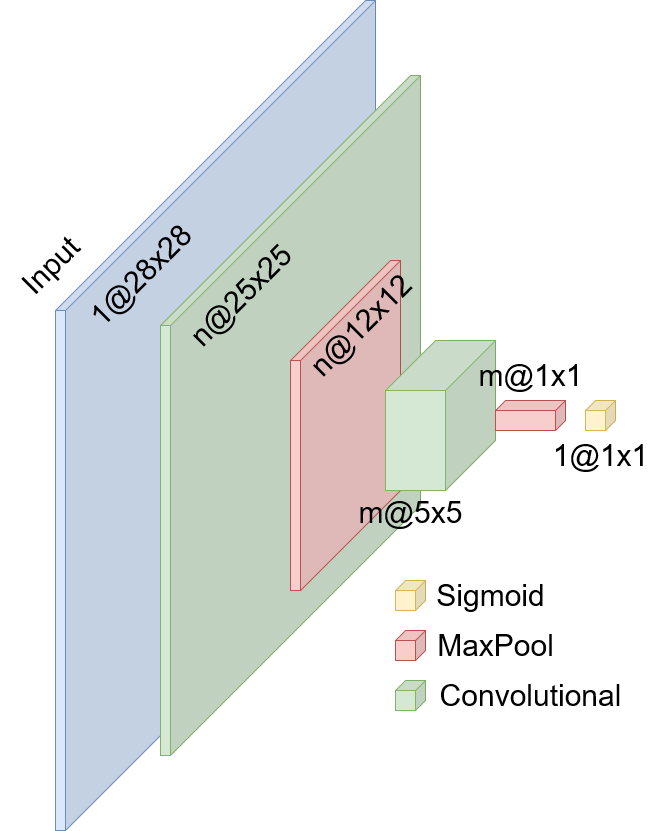

The diagram above was exported from draw.io. Its source (the exported page's mxGraphModel, read from the mxfile embedded in the PNG):
<mxGraphModel dx="2844" dy="2604" grid="1" gridSize="10" guides="1" tooltips="1" connect="1" arrows="1" fold="1" page="1" pageScale="1" pageWidth="850" pageHeight="1100" math="0" shadow="0">
  <root>
    <mxCell id="0" />
    <mxCell id="1" parent="0" />
    <mxCell id="eUag5rz8twkuPevNRahb-16" value="" style="shape=cube;whiteSpace=wrap;html=1;boundedLbl=1;backgroundOutline=1;darkOpacity=0.05;darkOpacity2=0.1;size=310;direction=east;flipH=1;fillColor=#dae8fc;strokeColor=#6c8ebf;" vertex="1" parent="1">
      <mxGeometry x="190" y="-120" width="320" height="830" as="geometry" />
    </mxCell>
    <mxCell id="eUag5rz8twkuPevNRahb-10" value="" style="shape=cube;whiteSpace=wrap;html=1;boundedLbl=1;backgroundOutline=1;darkOpacity=0.05;darkOpacity2=0.1;size=250;direction=east;flipH=1;fillColor=#d5e8d4;strokeColor=#82b366;" vertex="1" parent="1">
      <mxGeometry x="295" y="-45" width="260" height="680" as="geometry" />
    </mxCell>
    <mxCell id="eUag5rz8twkuPevNRahb-11" value="" style="shape=cube;whiteSpace=wrap;html=1;boundedLbl=1;backgroundOutline=1;darkOpacity=0.05;darkOpacity2=0.1;size=100;direction=east;flipH=1;fillColor=#f8cecc;strokeColor=#b85450;" vertex="1" parent="1">
      <mxGeometry x="425" y="140" width="110" height="330" as="geometry" />
    </mxCell>
    <mxCell id="eUag5rz8twkuPevNRahb-12" value="" style="shape=cube;whiteSpace=wrap;html=1;boundedLbl=1;backgroundOutline=1;darkOpacity=0.05;darkOpacity2=0.1;size=50;direction=east;flipH=1;fillColor=#d5e8d4;strokeColor=#82b366;" vertex="1" parent="1">
      <mxGeometry x="520" y="220" width="110" height="150" as="geometry" />
    </mxCell>
    <mxCell id="eUag5rz8twkuPevNRahb-14" value="" style="shape=cube;whiteSpace=wrap;html=1;boundedLbl=1;backgroundOutline=1;darkOpacity=0.05;darkOpacity2=0.1;size=10;direction=east;flipH=1;fillColor=#f8cecc;strokeColor=#b85450;" vertex="1" parent="1">
      <mxGeometry x="630" y="280" width="70" height="30" as="geometry" />
    </mxCell>
    <mxCell id="eUag5rz8twkuPevNRahb-15" value="" style="shape=cube;whiteSpace=wrap;html=1;boundedLbl=1;backgroundOutline=1;darkOpacity=0.05;darkOpacity2=0.1;size=10;direction=east;flipH=1;fillColor=#fff2cc;strokeColor=#d6b656;" vertex="1" parent="1">
      <mxGeometry x="720" y="280" width="30" height="30" as="geometry" />
    </mxCell>
    <mxCell id="eUag5rz8twkuPevNRahb-29" value="&lt;div&gt;&lt;font style=&quot;font-size: 30px;&quot;&gt;1@28x28&lt;/font&gt;&lt;/div&gt;" style="text;html=1;resizable=0;autosize=1;align=center;verticalAlign=middle;points=[];fillColor=none;strokeColor=none;rounded=0;rotation=-45;" vertex="1" parent="1">
      <mxGeometry x="200" y="130" width="150" height="50" as="geometry" />
    </mxCell>
    <mxCell id="eUag5rz8twkuPevNRahb-31" value="&lt;font style=&quot;font-size: 30px;&quot;&gt;n@25x25&lt;/font&gt;" style="text;html=1;resizable=0;autosize=1;align=center;verticalAlign=middle;points=[];fillColor=none;strokeColor=none;rounded=0;fontFamily=Helvetica;fontSize=24;rotation=-45;" vertex="1" parent="1">
      <mxGeometry x="300" y="150" width="150" height="50" as="geometry" />
    </mxCell>
    <mxCell id="eUag5rz8twkuPevNRahb-32" value="&lt;font style=&quot;font-size: 30px;&quot;&gt;n@12x12&lt;/font&gt;" style="text;html=1;resizable=0;autosize=1;align=center;verticalAlign=middle;points=[];fillColor=none;strokeColor=none;rounded=0;fontFamily=Helvetica;fontSize=24;rotation=-45;" vertex="1" parent="1">
      <mxGeometry x="420" y="180" width="150" height="50" as="geometry" />
    </mxCell>
    <mxCell id="eUag5rz8twkuPevNRahb-33" value="&lt;font style=&quot;font-size: 36px;&quot;&gt;&lt;font style=&quot;font-size: 30px;&quot;&gt;m@5x5&lt;/font&gt;&lt;/font&gt;" style="text;html=1;resizable=0;autosize=1;align=center;verticalAlign=middle;points=[];fillColor=none;strokeColor=none;rounded=0;fontFamily=Helvetica;fontSize=24;" vertex="1" parent="1">
      <mxGeometry x="480" y="360" width="130" height="60" as="geometry" />
    </mxCell>
    <mxCell id="eUag5rz8twkuPevNRahb-34" value="&lt;font style=&quot;font-size: 30px;&quot;&gt;m@1x1&lt;/font&gt;" style="text;html=1;resizable=0;autosize=1;align=center;verticalAlign=middle;points=[];fillColor=none;strokeColor=none;rounded=0;fontFamily=Helvetica;fontSize=24;" vertex="1" parent="1">
      <mxGeometry x="600" y="230" width="130" height="50" as="geometry" />
    </mxCell>
    <mxCell id="eUag5rz8twkuPevNRahb-35" value="&lt;font style=&quot;font-size: 30px;&quot;&gt;1@1x1&lt;/font&gt;" style="text;html=1;resizable=0;autosize=1;align=center;verticalAlign=middle;points=[];fillColor=none;strokeColor=none;rounded=0;fontFamily=Helvetica;fontSize=24;" vertex="1" parent="1">
      <mxGeometry x="675" y="310" width="120" height="50" as="geometry" />
    </mxCell>
    <mxCell id="eUag5rz8twkuPevNRahb-40" value="" style="shape=cube;whiteSpace=wrap;html=1;boundedLbl=1;backgroundOutline=1;darkOpacity=0.05;darkOpacity2=0.1;size=10;direction=east;flipH=1;fillColor=#d5e8d4;strokeColor=#82b366;" vertex="1" parent="1">
      <mxGeometry x="530" y="560" width="30" height="30" as="geometry" />
    </mxCell>
    <mxCell id="eUag5rz8twkuPevNRahb-41" value="" style="shape=cube;whiteSpace=wrap;html=1;boundedLbl=1;backgroundOutline=1;darkOpacity=0.05;darkOpacity2=0.1;size=10;direction=east;flipH=1;fillColor=#f8cecc;strokeColor=#b85450;" vertex="1" parent="1">
      <mxGeometry x="530" y="510" width="30" height="30" as="geometry" />
    </mxCell>
    <mxCell id="eUag5rz8twkuPevNRahb-42" value="" style="shape=cube;whiteSpace=wrap;html=1;boundedLbl=1;backgroundOutline=1;darkOpacity=0.05;darkOpacity2=0.1;size=10;direction=east;flipH=1;fillColor=#fff2cc;strokeColor=#d6b656;" vertex="1" parent="1">
      <mxGeometry x="530" y="460" width="30" height="30" as="geometry" />
    </mxCell>
    <mxCell id="eUag5rz8twkuPevNRahb-45" value="&lt;font style=&quot;font-size: 30px;&quot;&gt;Sigmoid&lt;/font&gt;" style="text;html=1;resizable=0;autosize=1;align=center;verticalAlign=middle;points=[];fillColor=none;strokeColor=none;rounded=0;fontFamily=Helvetica;fontSize=24;" vertex="1" parent="1">
      <mxGeometry x="560" y="450" width="130" height="50" as="geometry" />
    </mxCell>
    <mxCell id="eUag5rz8twkuPevNRahb-46" value="&lt;font style=&quot;font-size: 30px;&quot;&gt;MaxPool &lt;/font&gt;" style="text;html=1;resizable=0;autosize=1;align=center;verticalAlign=middle;points=[];fillColor=none;strokeColor=none;rounded=0;fontFamily=Helvetica;fontSize=24;" vertex="1" parent="1">
      <mxGeometry x="560" y="500" width="140" height="50" as="geometry" />
    </mxCell>
    <mxCell id="eUag5rz8twkuPevNRahb-47" value="&lt;font style=&quot;font-size: 30px;&quot;&gt;Convolutional&lt;/font&gt;" style="text;html=1;resizable=0;autosize=1;align=center;verticalAlign=middle;points=[];fillColor=none;strokeColor=none;rounded=0;fontFamily=Helvetica;fontSize=24;" vertex="1" parent="1">
      <mxGeometry x="560" y="550" width="210" height="50" as="geometry" />
    </mxCell>
    <mxCell id="eUag5rz8twkuPevNRahb-52" value="Input" style="text;html=1;resizable=0;autosize=1;align=center;verticalAlign=middle;points=[];fillColor=none;strokeColor=none;rounded=0;fontFamily=Helvetica;fontSize=30;rotation=-45;" vertex="1" parent="1">
      <mxGeometry x="140" y="120" width="90" height="50" as="geometry" />
    </mxCell>
  </root>
</mxGraphModel>